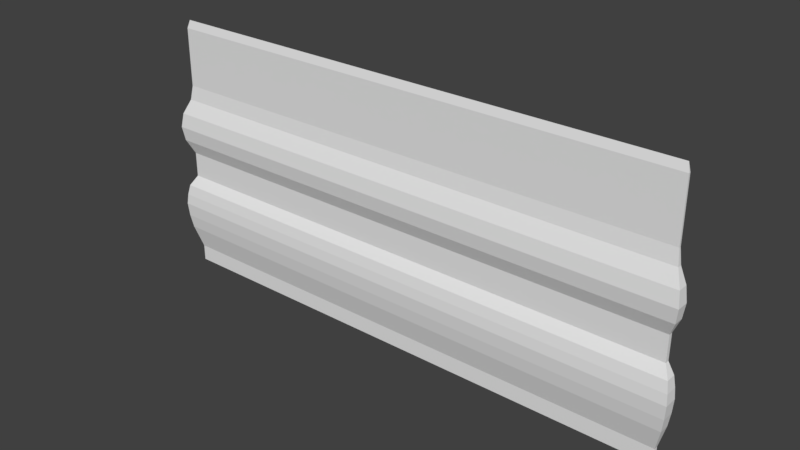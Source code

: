 # Source: med2_8_half_top.blend  (saved by Blender 2.78.0; exported with 4.5.12 LTS)
import bpy
from mathutils import Matrix  # noqa: F401  (used for matrix-valued properties, if any)

bpy.ops.wm.read_factory_settings(use_empty=True)
scene = bpy.context.scene
scene.name = 'Scene'

# ---- collections
col_collection_1 = bpy.data.collections.new('Collection 1'); scene.collection.children.link(col_collection_1)

# ---- materials (node trees are filled in below, after node groups)
mat_med2_8 = bpy.data.materials.new('med2_8')
mat_med2_8.alpha_threshold = 0.0
mat_med2_8.use_transparent_shadow = False
mat_med2_8.roughness = 0.5
mat_med2_8.specular_intensity = 0.0

# ---- material node trees

# ---- world
world_world = bpy.data.worlds.new('World'); scene.world = world_world
world_world.color = (0.05088, 0.05088, 0.05088)
world_world.use_sun_shadow = False
world_world.sun_shadow_jitter_overblur = 0.0
world_world.cycles.sampling_method = 'MANUAL'

# ---- meshes
me_med2_8_002 = bpy.data.meshes.new('med2_8.002')
me_med2_8_002.from_pydata([(1.28, 1.28, 1.28), (1.28, 1.26, 0.08016), (1.28, 1.26, 0.4779), (1.28, 1.27, 0.954), (1.28, 1.26, 0.6018), (1.28, 1.23, 0.6723), (1.28, 1.22, 0.7427), (1.28, 1.23, 0.8131), (1.28, 1.26, 0.8835), (1.28, 1.23, 0.1929), (1.28, 1.215, 0.3255), (1.28, 1.22, 0.3763), (1.28, 1.23, 0.4271), (1.28, 1.27, 1.241), (1.28, 1.22, 0.2592), (1.29, 1.27, 1.241), (1.3, 1.26, 0.08016), (1.33, 1.23, 0.4271), (1.3, 1.26, 0.4779), (1.3, 1.26, 0.8835), (1.29, 1.27, 0.954), (1.3, 1.26, 0.6018), (1.33, 1.23, 0.6723), (1.34, 1.22, 0.7427), (1.33, 1.23, 0.1929), (1.34, 1.22, 0.2592), (1.345, 1.215, 0.3255), (1.34, 1.22, 0.3763), (1.3, 1.28, 0.08016), (1.3, 1.28, 0.4779), (1.29, 1.28, 0.954), (1.3, 1.28, 0.6018), (1.33, 1.28, 0.6723), (1.34, 1.28, 0.7427), (1.33, 1.28, 0.8131), (1.3, 1.28, 0.8835), (1.33, 1.28, 0.1929), (1.345, 1.28, 0.3255), (1.34, 1.28, 0.3763), (1.33, 1.28, 0.4271), (1.29, 1.28, 1.241), (1.34, 1.28, 0.2592), (1.33, 1.23, 0.8131), (1.28, 1.26, 0.0004934), (1.3, 1.26, 0.0004934), (1.3, 1.28, 0.0004934), (1.28, 1.28, 0.0004934)], [], [(9, 1, 16, 24), (10, 14, 25, 26), (11, 10, 26, 27), (0, 13, 15), (12, 11, 27, 17), (13, 3, 20, 15), (14, 9, 24, 25), (2, 12, 17, 18), (3, 8, 19, 20), (4, 2, 18, 21), (5, 4, 21, 22), (6, 5, 22, 23), (7, 6, 23, 42), (8, 7, 42, 19), (36, 28, 16, 24), (37, 41, 25, 26), (38, 37, 26, 27), (0, 40, 15), (39, 38, 27, 17), (40, 30, 20, 15), (41, 36, 24, 25), (29, 39, 17, 18), (30, 35, 19, 20), (31, 29, 18, 21), (32, 31, 21, 22), (33, 32, 22, 23), (34, 33, 23, 42), (35, 34, 42, 19), (28, 45, 44, 16), (1, 43, 44, 16), (46, 43, 44, 45)])
_uv = me_med2_8_002.uv_layers.new(name='UVMap')
_uv.uv.foreach_set('vector', [1.0, 0.5753, 1.0, 0.5313, 1.0, 0.5313, 1.0, 0.5753, 1.0, 0.6271, 1.0, 0.6012, 1.0, 0.6012, 1.0, 0.6271, 1.0, 0.647, 1.0, 0.6271, 1.0, 0.6271, 1.0, 0.647, 1.0, 1.0, 1.0, 0.9849, 1.0, 0.9849, 1.0, 0.6668, 1.0, 0.647, 1.0, 0.647, 1.0, 0.6668, 1.0, 0.9849, 1.0, 0.8726, 1.0, 0.8726, 1.0, 0.9849, 1.0, 0.6012, 1.0, 0.5753, 1.0, 0.5753, 1.0, 0.6012, 1.0, 0.6867, 1.0, 0.6668, 1.0, 0.6668, 1.0, 0.6867, 1.0, 0.8726, 1.0, 0.8451, 1.0, 0.8451, 1.0, 0.8726, 1.0, 0.7351, 1.0, 0.6867, 1.0, 0.6867, 1.0, 0.7351, 1.0, 0.7626, 1.0, 0.7351, 1.0, 0.7351, 1.0, 0.7626, 1.0, 0.7901, 1.0, 0.7626, 1.0, 0.7626, 1.0, 0.7901, 1.0, 0.8176, 1.0, 0.7901, 1.0, 0.7901, 1.0, 0.8176, 1.0, 0.8451, 1.0, 0.8176, 1.0, 0.8176, 1.0, 0.8451, 1.0, 0.5753, 1.0, 0.5313, 1.0, 0.5313, 1.0, 0.5753, 1.0, 0.6271, 1.0, 0.6012, 1.0, 0.6012, 1.0, 0.6271, 1.0, 0.647, 1.0, 0.6271, 1.0, 0.6271, 1.0, 0.647, 1.0, 1.0, 1.0, 0.9849, 1.0, 0.9849, 1.0, 0.6668, 1.0, 0.647, 1.0, 0.647, 1.0, 0.6668, 1.0, 0.9849, 1.0, 0.8726, 1.0, 0.8726, 1.0, 0.9849, 1.0, 0.6012, 1.0, 0.5753, 1.0, 0.5753, 1.0, 0.6012, 1.0, 0.6867, 1.0, 0.6668, 1.0, 0.6668, 1.0, 0.6867, 1.0, 0.8726, 1.0, 0.8451, 1.0, 0.8451, 1.0, 0.8726, 1.0, 0.7351, 1.0, 0.6867, 1.0, 0.6867, 1.0, 0.7351, 1.0, 0.7626, 1.0, 0.7351, 1.0, 0.7351, 1.0, 0.7626, 1.0, 0.7901, 1.0, 0.7626, 1.0, 0.7626, 1.0, 0.7901, 1.0, 0.8176, 1.0, 0.7901, 1.0, 0.7901, 1.0, 0.8176, 1.0, 0.8451, 1.0, 0.8176, 1.0, 0.8176, 1.0, 0.8451, 1.0, 0.5313, 1.0, 0.5002, 1.0, 0.5002, 1.0, 0.5313, 1.0, 0.5313, 1.0, 0.5002, 1.0, 0.5002, 1.0, 0.5313, 0.0, 0.0, 0.01562, 0.0001928, 0.01562, 0.0001928, 0.01562, 0.0001928])
me_med2_8_002.materials.append(mat_med2_8)
me_med2_8_002.use_remesh_preserve_volume = False
me_med2_8_002.use_remesh_preserve_attributes = False
me_med2_8_002.use_mirror_vertex_groups = False
me_med2_8_002.update()
me_med2_8_001 = bpy.data.meshes.new('med2_8.001')
me_med2_8_001.from_pydata([(1.28, 1.28, 1.28), (1.28, 1.26, 0.08016), (1.28, 1.26, 0.4779), (1.28, 1.27, 0.954), (1.28, 1.26, 0.6018), (1.28, 1.23, 0.6723), (1.28, 1.22, 0.7427), (1.28, 1.23, 0.8131), (1.28, 1.26, 0.8835), (1.28, 1.23, 0.1929), (1.28, 1.215, 0.3255), (1.28, 1.22, 0.3763), (1.28, 1.23, 0.4271), (1.28, 1.27, 1.241), (1.28, 1.22, 0.2592), (1.29, 1.27, 1.241), (1.3, 1.26, 0.08016), (1.33, 1.23, 0.4271), (1.3, 1.26, 0.4779), (1.3, 1.26, 0.8835), (1.29, 1.27, 0.954), (1.3, 1.26, 0.6018), (1.33, 1.23, 0.6723), (1.34, 1.22, 0.7427), (1.33, 1.23, 0.1929), (1.34, 1.22, 0.2592), (1.345, 1.215, 0.3255), (1.34, 1.22, 0.3763), (1.3, 1.28, 0.08016), (1.3, 1.28, 0.4779), (1.29, 1.28, 0.954), (1.3, 1.28, 0.6018), (1.33, 1.28, 0.6723), (1.34, 1.28, 0.7427), (1.33, 1.28, 0.8131), (1.3, 1.28, 0.8835), (1.33, 1.28, 0.1929), (1.345, 1.28, 0.3255), (1.34, 1.28, 0.3763), (1.33, 1.28, 0.4271), (1.29, 1.28, 1.241), (1.34, 1.28, 0.2592), (1.33, 1.23, 0.8131), (1.28, 1.26, 0.0004934), (1.3, 1.26, 0.0004934), (1.3, 1.28, 0.0004934), (1.28, 1.28, 0.0004934)], [], [(9, 1, 16, 24), (10, 14, 25, 26), (11, 10, 26, 27), (0, 13, 15), (12, 11, 27, 17), (13, 3, 20, 15), (14, 9, 24, 25), (2, 12, 17, 18), (3, 8, 19, 20), (4, 2, 18, 21), (5, 4, 21, 22), (6, 5, 22, 23), (7, 6, 23, 42), (8, 7, 42, 19), (36, 28, 16, 24), (37, 41, 25, 26), (38, 37, 26, 27), (0, 40, 15), (39, 38, 27, 17), (40, 30, 20, 15), (41, 36, 24, 25), (29, 39, 17, 18), (30, 35, 19, 20), (31, 29, 18, 21), (32, 31, 21, 22), (33, 32, 22, 23), (34, 33, 23, 42), (35, 34, 42, 19), (28, 45, 44, 16), (1, 43, 44, 16), (46, 43, 44, 45)])
_uv = me_med2_8_001.uv_layers.new(name='UVMap')
_uv.uv.foreach_set('vector', [1.0, 0.5753, 1.0, 0.5313, 1.0, 0.5313, 1.0, 0.5753, 1.0, 0.6271, 1.0, 0.6012, 1.0, 0.6012, 1.0, 0.6271, 1.0, 0.647, 1.0, 0.6271, 1.0, 0.6271, 1.0, 0.647, 1.0, 1.0, 1.0, 0.9849, 1.0, 0.9849, 1.0, 0.6668, 1.0, 0.647, 1.0, 0.647, 1.0, 0.6668, 1.0, 0.9849, 1.0, 0.8726, 1.0, 0.8726, 1.0, 0.9849, 1.0, 0.6012, 1.0, 0.5753, 1.0, 0.5753, 1.0, 0.6012, 1.0, 0.6867, 1.0, 0.6668, 1.0, 0.6668, 1.0, 0.6867, 1.0, 0.8726, 1.0, 0.8451, 1.0, 0.8451, 1.0, 0.8726, 1.0, 0.7351, 1.0, 0.6867, 1.0, 0.6867, 1.0, 0.7351, 1.0, 0.7626, 1.0, 0.7351, 1.0, 0.7351, 1.0, 0.7626, 1.0, 0.7901, 1.0, 0.7626, 1.0, 0.7626, 1.0, 0.7901, 1.0, 0.8176, 1.0, 0.7901, 1.0, 0.7901, 1.0, 0.8176, 1.0, 0.8451, 1.0, 0.8176, 1.0, 0.8176, 1.0, 0.8451, 1.0, 0.5753, 1.0, 0.5313, 1.0, 0.5313, 1.0, 0.5753, 1.0, 0.6271, 1.0, 0.6012, 1.0, 0.6012, 1.0, 0.6271, 1.0, 0.647, 1.0, 0.6271, 1.0, 0.6271, 1.0, 0.647, 1.0, 1.0, 1.0, 0.9849, 1.0, 0.9849, 1.0, 0.6668, 1.0, 0.647, 1.0, 0.647, 1.0, 0.6668, 1.0, 0.9849, 1.0, 0.8726, 1.0, 0.8726, 1.0, 0.9849, 1.0, 0.6012, 1.0, 0.5753, 1.0, 0.5753, 1.0, 0.6012, 1.0, 0.6867, 1.0, 0.6668, 1.0, 0.6668, 1.0, 0.6867, 1.0, 0.8726, 1.0, 0.8451, 1.0, 0.8451, 1.0, 0.8726, 1.0, 0.7351, 1.0, 0.6867, 1.0, 0.6867, 1.0, 0.7351, 1.0, 0.7626, 1.0, 0.7351, 1.0, 0.7351, 1.0, 0.7626, 1.0, 0.7901, 1.0, 0.7626, 1.0, 0.7626, 1.0, 0.7901, 1.0, 0.8176, 1.0, 0.7901, 1.0, 0.7901, 1.0, 0.8176, 1.0, 0.8451, 1.0, 0.8176, 1.0, 0.8176, 1.0, 0.8451, 1.0, 0.5313, 1.0, 0.5002, 1.0, 0.5002, 1.0, 0.5313, 1.0, 0.5313, 1.0, 0.5002, 1.0, 0.5002, 1.0, 0.5313, 0.0, 0.0, 0.0625, 0.0001928, 0.0625, 0.0001928, 0.0625, 0.0001928])
me_med2_8_001.materials.append(mat_med2_8)
me_med2_8_001.use_remesh_preserve_volume = False
me_med2_8_001.use_remesh_preserve_attributes = False
me_med2_8_001.use_mirror_vertex_groups = False
me_med2_8_001.update()
me_med2_8 = bpy.data.meshes.new('med2_8')
me_med2_8.from_pydata([(-1.28, 1.28, 1.28), (1.28, 1.28, 1.28), (1.28, 1.26, 0.08016), (-1.28, 1.26, 0.08016), (1.28, 1.26, 0.4779), (-1.28, 1.26, 0.4779), (1.28, 1.27, 0.954), (-1.28, 1.27, 0.954), (-1.28, 1.26, 0.6018), (1.28, 1.26, 0.6018), (1.28, 1.23, 0.6723), (1.28, 1.22, 0.7427), (1.28, 1.23, 0.8131), (1.28, 1.26, 0.8835), (-1.28, 1.26, 0.8835), (-1.28, 1.23, 0.8131), (-1.28, 1.22, 0.7427), (-1.28, 1.23, 0.6723), (-1.28, 1.215, 0.3255), (-1.28, 1.23, 0.1929), (1.28, 1.23, 0.1929), (1.28, 1.215, 0.3255), (1.28, 1.22, 0.3763), (1.28, 1.23, 0.4271), (-1.28, 1.23, 0.4271), (-1.28, 1.22, 0.3763), (1.28, 1.27, 1.241), (-1.28, 1.27, 1.241), (-1.28, 1.22, 0.2592), (1.28, 1.22, 0.2592), (-1.28, 1.26, 0.0004934), (1.28, 1.26, 0.0004934), (-1.28, 1.28, 0.0004934), (1.28, 1.28, 0.0004934)], [], [(27, 26, 1, 0), (30, 31, 2, 3), (24, 23, 4, 5), (14, 13, 6, 7), (5, 4, 9, 8), (8, 9, 10, 17), (17, 10, 11, 16), (16, 11, 12, 15), (15, 12, 13, 14), (3, 2, 20, 19), (28, 29, 21, 18), (18, 21, 22, 25), (25, 22, 23, 24), (7, 6, 26, 27), (19, 20, 29, 28), (31, 30, 32, 33), (4, 2, 33), (1, 26, 6), (13, 12, 10), (33, 1, 6), (12, 11, 10), (33, 6, 9), (2, 31, 33), (29, 20, 4), (22, 21, 4), (4, 23, 22), (13, 10, 9), (4, 21, 29), (6, 13, 9), (4, 20, 2), (33, 9, 4), (7, 32, 8), (3, 19, 5), (28, 18, 5), (25, 24, 5), (8, 17, 15), (18, 25, 5), (17, 16, 15), (19, 28, 5), (8, 15, 14), (5, 8, 32), (7, 27, 0), (8, 14, 7), (32, 30, 3), (3, 5, 32), (7, 0, 32)])
_uv = me_med2_8.uv_layers.new(name='UVMap')
_uv.uv.foreach_set('vector', [0.0, 0.9849, 1.0, 0.9849, 1.0, 1.0, 0.0, 1.0, 0.0, 0.5002, 1.0, 0.5002, 1.0, 0.5313, 0.0, 0.5313, 0.0, 0.6668, 1.0, 0.6668, 1.0, 0.6867, 0.0, 0.6867, 0.0, 0.8451, 1.0, 0.8451, 1.0, 0.8726, 0.0, 0.8726, 0.0, 0.6867, 1.0, 0.6867, 1.0, 0.7351, 0.0, 0.7351, 0.0, 0.7351, 1.0, 0.7351, 1.0, 0.7626, 0.0, 0.7626, 0.0, 0.7626, 1.0, 0.7626, 1.0, 0.7901, 0.0, 0.7901, 0.0, 0.7901, 1.0, 0.7901, 1.0, 0.8176, 0.0, 0.8176, 0.0, 0.8176, 1.0, 0.8176, 1.0, 0.8451, 0.0, 0.8451, 0.0, 0.5313, 1.0, 0.5313, 1.0, 0.5753, 0.0, 0.5753, 0.0, 0.6012, 1.0, 0.6012, 1.0, 0.6271, 0.0, 0.6271, 0.0, 0.6271, 1.0, 0.6271, 1.0, 0.647, 0.0, 0.647, 0.0, 0.647, 1.0, 0.647, 1.0, 0.6668, 0.0, 0.6668, 0.0, 0.8726, 1.0, 0.8726, 1.0, 0.9849, 0.0, 0.9849, 0.0, 0.5753, 1.0, 0.5753, 1.0, 0.6012, 0.0, 0.6012, 1.0, 0.5002, 0.0, 0.5002, 0.0, 0.5002, 1.0, 0.5002, 1.0, 0.6867, 1.0, 0.5313, 1.0, 0.5002, 1.0, 1.0, 1.0, 0.9849, 1.0, 0.8726, 1.0, 0.8451, 1.0, 0.8176, 1.0, 0.7626, 1.0, 0.5002, 1.0, 1.0, 1.0, 0.8726, 1.0, 0.8176, 1.0, 0.7901, 1.0, 0.7626, 1.0, 0.5002, 1.0, 0.8726, 1.0, 0.7351, 1.0, 0.5313, 1.0, 0.5002, 1.0, 0.5002, 1.0, 0.6012, 1.0, 0.5753, 1.0, 0.6867, 1.0, 0.647, 1.0, 0.6271, 1.0, 0.6867, 1.0, 0.6867, 1.0, 0.6668, 1.0, 0.647, 1.0, 0.8451, 1.0, 0.7626, 1.0, 0.7351, 1.0, 0.6867, 1.0, 0.6271, 1.0, 0.6012, 1.0, 0.8726, 1.0, 0.8451, 1.0, 0.7351, 1.0, 0.6867, 1.0, 0.5753, 1.0, 0.5313, 1.0, 0.5002, 1.0, 0.7351, 1.0, 0.6867, 0.0, 0.8726, 0.0, 0.5002, 0.0, 0.7351, 0.0, 0.5313, 0.0, 0.5753, 0.0, 0.6867, 0.0, 0.6012, 0.0, 0.6271, 0.0, 0.6867, 0.0, 0.647, 0.0, 0.6668, 0.0, 0.6867, 0.0, 0.7351, 0.0, 0.7626, 0.0, 0.8176, 0.0, 0.6271, 0.0, 0.647, 0.0, 0.6867, 0.0, 0.7626, 0.0, 0.7901, 0.0, 0.8176, 0.0, 0.5753, 0.0, 0.6012, 0.0, 0.6867, 0.0, 0.7351, 0.0, 0.8176, 0.0, 0.8451, 0.0, 0.6867, 0.0, 0.7351, 0.0, 0.5002, 0.0, 0.8726, 0.0, 0.9849, 0.0, 1.0, 0.0, 0.7351, 0.0, 0.8451, 0.0, 0.8726, 0.0, 0.5002, 0.0, 0.5002, 0.0, 0.5313, 0.0, 0.5313, 0.0, 0.6867, 0.0, 0.5002, 0.0, 0.8726, 0.0, 1.0, 0.0, 0.5002])
me_med2_8.materials.append(mat_med2_8)
me_med2_8.use_remesh_preserve_volume = False
me_med2_8.use_remesh_preserve_attributes = False
me_med2_8.use_mirror_vertex_groups = False
me_med2_8.update()

# ---- objects
ob_med2_8_cornerlh = bpy.data.objects.new('med2_8_cornerLH', me_med2_8_002)
ob_med2_8_cornerrh = bpy.data.objects.new('med2_8_cornerRH', me_med2_8_001)
ob_med2_8_half_top_mesh = bpy.data.objects.new('med2_8_half_top_mesh', me_med2_8)

# ---- transforms, parenting, visibility, modifiers, constraints
ob_med2_8_cornerlh.location = (0.0, 0.0, 0.0)
ob_med2_8_cornerlh.scale = (-1.0, 1.0, 1.0)
ob_med2_8_cornerlh.hide_viewport = True
ob_med2_8_cornerlh.lineart.crease_threshold = 0.0
ob_med2_8_cornerrh.location = (0.0, 0.0, 0.0)
ob_med2_8_cornerrh.hide_viewport = True
ob_med2_8_cornerrh.lineart.crease_threshold = 0.0
ob_med2_8_half_top_mesh.location = (0.0, 0.0, 0.0)
ob_med2_8_half_top_mesh.lineart.crease_threshold = 0.0

# ---- collection membership
col_collection_1.objects.link(ob_med2_8_cornerlh)
col_collection_1.objects.link(ob_med2_8_cornerrh)
col_collection_1.objects.link(ob_med2_8_half_top_mesh)

# ---- scene / render settings (as saved in the file)
scene.frame_start = 1; scene.frame_end = 2; scene.frame_set(1)
scene.render.engine = 'BLENDER_EEVEE_NEXT'
scene.render.resolution_percentage = 50
scene.render.dither_intensity = 0.0
scene.cycles.use_denoising = False
scene.cycles.samples = 128
scene.cycles.sampling_pattern = 'TABULATED_SOBOL'
scene.cycles.light_sampling_threshold = 0.0
scene.cycles.use_adaptive_sampling = False
scene.cycles.use_light_tree = False
scene.cycles.blur_glossy = 0.0
scene.cycles.sample_clamp_indirect = 0.0
scene.view_settings.view_transform = 'Standard'
bpy.context.view_layer.update()

# ---- added for rendering (the .blend has no active camera and no usable light): camera, sun
cam_auto = bpy.data.cameras.new('AutoCamera')
cam_auto.lens = 50.0
cam_auto.sensor_width = 36.0
cam_auto.clip_end = 1000.0
ob_auto_camera = bpy.data.objects.new('AutoCamera', cam_auto)
scene.collection.objects.link(ob_auto_camera)
ob_auto_camera.location = (2.73504, -1.99555, 2.80228)
ob_auto_camera.rotation_euler = (1.09748, -7.21219e-08, 0.694738)
scene.camera = ob_auto_camera
light_auto_sun = bpy.data.lights.new('AutoSun', 'SUN')
light_auto_sun.energy = 3.0
light_auto_sun.angle = 0.0523599
ob_auto_sun = bpy.data.objects.new('AutoSun', light_auto_sun)
scene.collection.objects.link(ob_auto_sun)
ob_auto_sun.rotation_euler = (0.872665, 0.174533, 0.523599)
bpy.context.view_layer.update()
